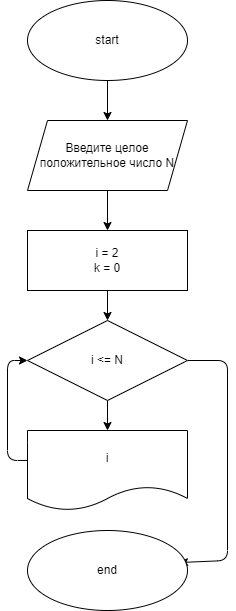

The diagram above was exported from draw.io. Its source (the exported page's mxGraphModel, read from the mxfile embedded in the PNG):
<mxGraphModel dx="520" dy="550" grid="1" gridSize="10" guides="1" tooltips="1" connect="1" arrows="1" fold="1" page="1" pageScale="1" pageWidth="827" pageHeight="1169" math="0" shadow="0">
  <root>
    <mxCell id="0" />
    <mxCell id="1" parent="0" />
    <mxCell id="4" value="" style="edgeStyle=none;html=1;" edge="1" parent="1" source="2" target="3">
      <mxGeometry relative="1" as="geometry" />
    </mxCell>
    <mxCell id="2" value="start" style="ellipse;whiteSpace=wrap;html=1;" vertex="1" parent="1">
      <mxGeometry x="40" y="40" width="160" height="80" as="geometry" />
    </mxCell>
    <mxCell id="8" value="" style="edgeStyle=none;html=1;" edge="1" parent="1" source="3" target="7">
      <mxGeometry relative="1" as="geometry" />
    </mxCell>
    <mxCell id="3" value="Введите целое положительное число N" style="shape=parallelogram;perimeter=parallelogramPerimeter;whiteSpace=wrap;html=1;fixedSize=1;" vertex="1" parent="1">
      <mxGeometry x="40" y="160" width="160" height="70" as="geometry" />
    </mxCell>
    <mxCell id="10" value="" style="edgeStyle=none;html=1;" edge="1" parent="1" source="7" target="9">
      <mxGeometry relative="1" as="geometry" />
    </mxCell>
    <mxCell id="7" value="i = 2&lt;br&gt;k = 0" style="whiteSpace=wrap;html=1;" vertex="1" parent="1">
      <mxGeometry x="40" y="270" width="160" height="60" as="geometry" />
    </mxCell>
    <mxCell id="12" value="" style="edgeStyle=none;html=1;" edge="1" parent="1" source="9">
      <mxGeometry relative="1" as="geometry">
        <mxPoint x="120" y="470" as="targetPoint" />
      </mxGeometry>
    </mxCell>
    <mxCell id="15" value="" style="edgeStyle=none;html=1;entryX=1.013;entryY=0.4;entryDx=0;entryDy=0;entryPerimeter=0;" edge="1" parent="1" source="9">
      <mxGeometry relative="1" as="geometry">
        <mxPoint x="191.95000000000005" y="602" as="targetPoint" />
        <Array as="points">
          <mxPoint x="240" y="400" />
          <mxPoint x="240" y="600" />
        </Array>
      </mxGeometry>
    </mxCell>
    <mxCell id="9" value="i &amp;lt;= N" style="rhombus;whiteSpace=wrap;html=1;" vertex="1" parent="1">
      <mxGeometry x="40" y="360" width="160" height="80" as="geometry" />
    </mxCell>
    <mxCell id="13" value="" style="endArrow=classic;html=1;exitX=0;exitY=0.5;exitDx=0;exitDy=0;entryX=0;entryY=0.5;entryDx=0;entryDy=0;" edge="1" parent="1" target="9">
      <mxGeometry width="50" height="50" relative="1" as="geometry">
        <mxPoint x="40" y="500" as="sourcePoint" />
        <mxPoint x="290" y="360" as="targetPoint" />
        <Array as="points">
          <mxPoint x="20" y="500" />
          <mxPoint x="20" y="400" />
        </Array>
      </mxGeometry>
    </mxCell>
    <mxCell id="17" value="i" style="shape=document;whiteSpace=wrap;html=1;boundedLbl=1;" vertex="1" parent="1">
      <mxGeometry x="40" y="470" width="160" height="80" as="geometry" />
    </mxCell>
    <mxCell id="18" value="end" style="ellipse;whiteSpace=wrap;html=1;" vertex="1" parent="1">
      <mxGeometry x="40" y="570" width="160" height="80" as="geometry" />
    </mxCell>
  </root>
</mxGraphModel>